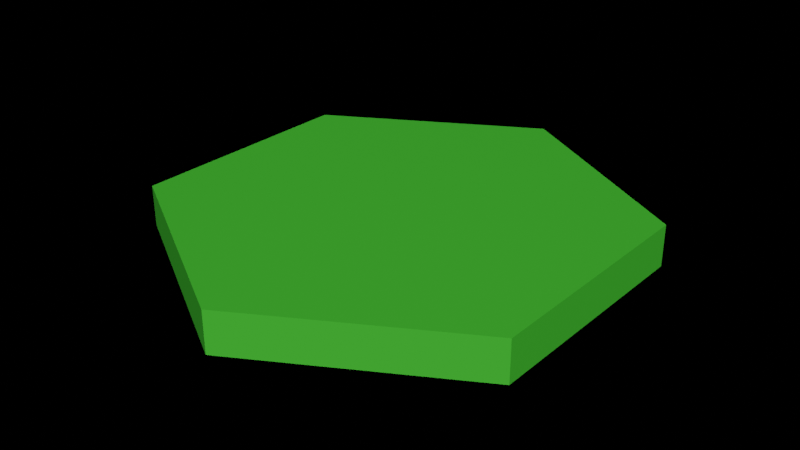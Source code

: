 # Source: tile.blend  (saved by Blender 2.82.7; exported with 4.5.12 LTS)
import bpy
from mathutils import Matrix  # noqa: F401  (used for matrix-valued properties, if any)

bpy.ops.wm.read_factory_settings(use_empty=True)
scene = bpy.context.scene
scene.name = 'Scene'

# ---- collections
col_tree = bpy.data.collections.new('tree'); scene.collection.children.link(col_tree)

# ---- materials (node trees are filled in below, after node groups)
mat_tile = bpy.data.materials.new('tile')
mat_tile.use_transparent_shadow = False

# ---- material node trees
mat_tile.use_nodes = True; mat_tile.node_tree.nodes.clear()
_N = mat_tile.node_tree.nodes; _L = mat_tile.node_tree.links
n0 = _N.new('ShaderNodeOutputMaterial'); n0.name = 'Material Output'; n0.location = (320, 280)
n1 = _N.new('ShaderNodeBsdfPrincipled'); n1.name = 'Principled BSDF'; n1.location = (40, 280)
n1.distribution = 'GGX'
n1.subsurface_method = 'BURLEY'
n1.inputs[0].default_value = (0.05781, 0.5089, 0.0319, 1.0)
n1.inputs[2].default_value = 0.4945
n1.inputs[3].default_value = 1.45
n1.inputs[27].default_value = (0.0, 0.0, 0.0, 1.0)
n1.inputs[28].default_value = 1.0
_L.new(n1.outputs[0], n0.inputs[0])
n0.is_active_output = True

# ---- world
world_world = bpy.data.worlds.new('World'); scene.world = world_world
world_world.use_nodes = True; world_world.node_tree.nodes.clear()
_N = world_world.node_tree.nodes; _L = world_world.node_tree.links
n0 = _N.new('ShaderNodeOutputWorld'); n0.name = 'World Output'; n0.location = (300, 300)
n1 = _N.new('ShaderNodeBsdfDiffuse'); n1.name = 'Diffuse BSDF'; n1.location = (10, 300)
n2 = _N.new('ShaderNodeBrightContrast'); n2.name = 'Bright/Contrast'; n2.location = (-280, 275)
n2.inputs[0].default_value = (0.07227, 0.6376, 0.0382, 1.0)
_L.new(n1.outputs[0], n0.inputs[0])
_L.new(n2.outputs[0], n1.inputs[0])
n0.is_active_output = True
world_world.color = (0.05088, 0.05088, 0.05088)
world_world.use_sun_shadow = False
world_world.sun_shadow_jitter_overblur = 0.0

# ---- meshes
me_cylinder = bpy.data.meshes.new('Cylinder')
me_cylinder.from_pydata([(2.27e-08, 1.0, 2.98e-08), (2.27e-08, 1.0, 0.5), (0.866, 0.5, 2.98e-08), (0.866, 0.5, 0.5), (0.866, -0.5, 2.98e-08), (0.866, -0.5, 0.5), (-6.472e-08, -1.0, 2.98e-08), (-6.472e-08, -1.0, 0.5), (-0.866, -0.5, 2.98e-08), (-0.866, -0.5, 0.5), (-0.866, 0.5, 2.98e-08), (-0.866, 0.5, 0.5), (0.866, 0.5, 0.5), (2.27e-08, 1.0, 0.5), (0.866, -0.5, 0.5), (-6.472e-08, -1.0, 0.5), (-0.866, -0.5, 0.5), (-0.866, 0.5, 0.5)], [], [(0, 1, 3, 2), (2, 3, 5, 4), (4, 5, 7, 6), (6, 7, 9, 8), (7, 5, 14, 15), (8, 9, 11, 10), (10, 11, 1, 0), (0, 2, 4, 6, 8, 10), (12, 13, 17, 16, 15, 14), (1, 11, 17, 13), (9, 7, 15, 16), (5, 3, 12, 14), (11, 9, 16, 17), (3, 1, 13, 12)])
_uv = me_cylinder.uv_layers.new(name='UVMap')
_uv.uv.foreach_set('vector', [1.0, 0.5, 1.0, 1.0, 0.8333, 1.0, 0.8333, 0.5, 0.8333, 0.5, 0.8333, 1.0, 0.6667, 1.0, 0.6667, 0.5, 0.6667, 0.5, 0.6667, 1.0, 0.5, 1.0, 0.5, 0.5, 0.5, 0.5, 0.5, 1.0, 0.3333, 1.0, 0.3333, 0.5, 0.5, 1.0, 0.6667, 1.0, 0.6667, 1.0, 0.5, 1.0, 0.3333, 0.5, 0.3333, 1.0, 0.1667, 1.0, 0.1667, 0.5, 0.1667, 0.5, 0.1667, 1.0, -8.941e-08, 1.0, -8.941e-08, 0.5, 0.75, 0.49, 0.9578, 0.37, 0.9578, 0.13, 0.75, 0.01, 0.5422, 0.13, 0.5422, 0.37, 0.4578, 0.37, 0.25, 0.49, 0.04215, 0.37, 0.04215, 0.13, 0.25, 0.01, 0.4578, 0.13, -8.941e-08, 1.0, 0.1667, 1.0, 0.1667, 1.0, -8.941e-08, 1.0, 0.3333, 1.0, 0.5, 1.0, 0.5, 1.0, 0.3333, 1.0, 0.6667, 1.0, 0.8333, 1.0, 0.8333, 1.0, 0.6667, 1.0, 0.1667, 1.0, 0.3333, 1.0, 0.3333, 1.0, 0.1667, 1.0, 0.8333, 1.0, 1.0, 1.0, 1.0, 1.0, 0.8333, 1.0])
me_cylinder.materials.append(mat_tile)
me_cylinder.use_remesh_fix_poles = True
me_cylinder.use_remesh_preserve_attributes = False
me_cylinder.use_mirror_vertex_groups = False
me_cylinder.update()

# ---- objects
ob_cylinder = bpy.data.objects.new('Cylinder', me_cylinder)

# ---- transforms, parenting, visibility, modifiers, constraints
ob_cylinder.location = (-7.947e-08, -3.974e-08, -0.8751)
ob_cylinder.scale = (10.0, 10.0, 3.5)
ob_cylinder.lineart.crease_threshold = 0.0

# ---- collection membership
col_tree.objects.link(ob_cylinder)

# ---- scene / render settings (as saved in the file)
scene.frame_start = 1; scene.frame_end = 250; scene.frame_set(154)
scene.render.engine = 'BLENDER_EEVEE_NEXT'
scene.cycles.use_denoising = False
scene.cycles.samples = 128
scene.cycles.sampling_pattern = 'TABULATED_SOBOL'
scene.cycles.use_adaptive_sampling = False
scene.cycles.use_light_tree = False
scene.view_settings.view_transform = 'Filmic'
bpy.context.view_layer.update()

# ---- added for rendering (the .blend has no active camera and no usable light): camera, sun
cam_auto = bpy.data.cameras.new('AutoCamera')
cam_auto.lens = 50.0
cam_auto.sensor_width = 36.0
cam_auto.clip_end = 1000.0
ob_auto_camera = bpy.data.objects.new('AutoCamera', cam_auto)
scene.collection.objects.link(ob_auto_camera)
ob_auto_camera.location = (24.5326, -29.4392, 19.626)
ob_auto_camera.rotation_euler = (1.09748, -7.21219e-08, 0.694738)
scene.camera = ob_auto_camera
light_auto_sun = bpy.data.lights.new('AutoSun', 'SUN')
light_auto_sun.energy = 3.0
light_auto_sun.angle = 0.0523599
ob_auto_sun = bpy.data.objects.new('AutoSun', light_auto_sun)
scene.collection.objects.link(ob_auto_sun)
ob_auto_sun.rotation_euler = (0.872665, 0.174533, 0.523599)
bpy.context.view_layer.update()
